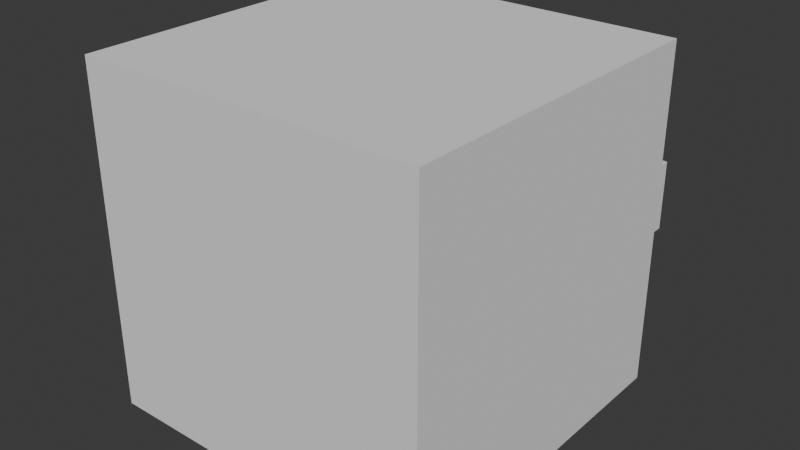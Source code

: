 # Source: elevator.blend  (saved by Blender 4.0.36; exported with 4.5.12 LTS)
import bpy
from mathutils import Matrix  # noqa: F401  (used for matrix-valued properties, if any)

bpy.ops.wm.read_factory_settings(use_empty=True)
scene = bpy.context.scene
scene.name = 'Scene'

# ---- collections
col_collection = bpy.data.collections.new('Collection'); scene.collection.children.link(col_collection)

# ---- world
world_world = bpy.data.worlds.new('World'); scene.world = world_world
world_world.use_nodes = True; world_world.node_tree.nodes.clear()
_N = world_world.node_tree.nodes; _L = world_world.node_tree.links
n0 = _N.new('ShaderNodeOutputWorld'); n0.name = 'World Output'; n0.location = (300, 300)
n1 = _N.new('ShaderNodeBackground'); n1.name = 'Background'; n1.location = (10, 300)
n1.inputs[0].default_value = (0.05088, 0.05088, 0.05088, 1.0)
_L.new(n1.outputs[0], n0.inputs[0])
n0.is_active_output = True
world_world.color = (0.05088, 0.05088, 0.05088)
world_world.use_sun_shadow = False
world_world.sun_shadow_jitter_overblur = 0.0

# ---- meshes
me_cube_001 = bpy.data.meshes.new('Cube.001')
me_cube_001.from_pydata([(-1.0, -1.0, -1.0), (-1.0, -1.0, 1.0), (-1.0, 1.0, -1.0), (-1.0, 1.0, 1.0), (1.0, -0.9427, -0.9427), (1.0, -0.9427, 0.9427), (1.0, 0.9427, -0.9427), (1.0, 0.9427, 0.9427), (1.0, 1.0, 1.0), (1.0, 1.0, -1.0), (1.0, -1.0, -1.0), (1.0, -1.0, 1.0), (-0.5095, 0.9427, 0.9427), (-0.5095, 0.9427, -0.9427), (-0.5095, -0.9427, -0.9427), (-0.5095, -0.9427, 0.9427)], [], [(0, 1, 3, 2), (2, 3, 8, 9), (7, 5, 15, 12), (10, 11, 1, 0), (2, 9, 10, 0), (8, 3, 1, 11), (7, 6, 9, 8), (6, 4, 10, 9), (5, 7, 8, 11), (4, 5, 11, 10), (13, 12, 15, 14), (6, 7, 12, 13), (5, 4, 14, 15), (4, 6, 13, 14)])
_uv = me_cube_001.uv_layers.new(name='UVMap')
_uv.uv.foreach_set('vector', [0.375, 0.0, 0.625, 0.0, 0.625, 0.25, 0.375, 0.25, 0.375, 0.25, 0.625, 0.25, 0.625, 0.5, 0.375, 0.5, 0.6178, 0.5072, 0.6178, 0.7428, 0.6178, 0.7428, 0.6178, 0.5072, 0.375, 0.75, 0.625, 0.75, 0.625, 1.0, 0.375, 1.0, 0.125, 0.5, 0.375, 0.5, 0.375, 0.75, 0.125, 0.75, 0.625, 0.5, 0.875, 0.5, 0.875, 0.75, 0.625, 0.75, 0.6178, 0.5072, 0.3822, 0.5072, 0.375, 0.5, 0.625, 0.5, 0.3822, 0.5072, 0.3822, 0.7428, 0.375, 0.75, 0.375, 0.5, 0.6178, 0.7428, 0.6178, 0.5072, 0.625, 0.5, 0.625, 0.75, 0.3822, 0.7428, 0.6178, 0.7428, 0.625, 0.75, 0.375, 0.75, 0.3822, 0.5072, 0.6178, 0.5072, 0.6178, 0.7428, 0.3822, 0.7428, 0.3822, 0.5072, 0.6178, 0.5072, 0.6178, 0.5072, 0.3822, 0.5072, 0.6178, 0.7428, 0.3822, 0.7428, 0.3822, 0.7428, 0.6178, 0.7428, 0.3822, 0.7428, 0.3822, 0.5072, 0.3822, 0.5072, 0.3822, 0.7428])
me_cube_001.update()
me_cube_002 = bpy.data.meshes.new('Cube.002')
me_cube_002.from_pydata([(-1.0, -1.0, -1.0), (-1.0, -1.0, 1.0), (-1.0, 1.0, -1.0), (-1.0, 1.0, 1.0), (1.0, -1.0, -1.0), (1.0, -1.0, 1.0), (1.0, 1.0, -1.0), (1.0, 1.0, 1.0)], [], [(0, 1, 3, 2), (2, 3, 7, 6), (6, 7, 5, 4), (4, 5, 1, 0), (2, 6, 4, 0), (7, 3, 1, 5)])
_uv = me_cube_002.uv_layers.new(name='UVMap')
_uv.uv.foreach_set('vector', [0.375, 0.0, 0.625, 0.0, 0.625, 0.25, 0.375, 0.25, 0.375, 0.25, 0.625, 0.25, 0.625, 0.5, 0.375, 0.5, 0.375, 0.5, 0.625, 0.5, 0.625, 0.75, 0.375, 0.75, 0.375, 0.75, 0.625, 0.75, 0.625, 1.0, 0.375, 1.0, 0.125, 0.5, 0.375, 0.5, 0.375, 0.75, 0.125, 0.75, 0.625, 0.5, 0.875, 0.5, 0.875, 0.75, 0.625, 0.75])
me_cube_002.update()
me_cube_003 = bpy.data.meshes.new('Cube.003')
me_cube_003.from_pydata([(-1.0, -1.0, -1.0), (-1.0, -1.0, 1.0), (-1.0, 1.0, -1.0), (-1.0, 1.0, 1.0), (1.0, -1.0, -1.0), (1.0, -1.0, 1.0), (1.0, 1.0, -1.0), (1.0, 1.0, 1.0)], [], [(0, 1, 3, 2), (2, 3, 7, 6), (6, 7, 5, 4), (4, 5, 1, 0), (2, 6, 4, 0), (7, 3, 1, 5)])
_uv = me_cube_003.uv_layers.new(name='UVMap')
_uv.uv.foreach_set('vector', [0.375, 0.0, 0.625, 0.0, 0.625, 0.25, 0.375, 0.25, 0.375, 0.25, 0.625, 0.25, 0.625, 0.5, 0.375, 0.5, 0.375, 0.5, 0.625, 0.5, 0.625, 0.75, 0.375, 0.75, 0.375, 0.75, 0.625, 0.75, 0.625, 1.0, 0.375, 1.0, 0.125, 0.5, 0.375, 0.5, 0.375, 0.75, 0.125, 0.75, 0.625, 0.5, 0.875, 0.5, 0.875, 0.75, 0.625, 0.75])
me_cube_003.update()
me_cube_004 = bpy.data.meshes.new('Cube.004')
me_cube_004.from_pydata([(-1.0, -1.0, -1.0), (-1.0, -1.0, 1.0), (-1.0, 1.0, -1.0), (-1.0, 1.0, 1.0), (1.0, -1.0, -1.0), (1.0, -1.0, 1.0), (1.0, 1.0, -1.0), (1.0, 1.0, 1.0), (1.111, 0.2371, 0.4039), (0.9111, 0.2371, 0.4022), (1.111, 0.2333, 0.4234), (0.9109, 0.2333, 0.4217), (1.111, 0.2219, 0.4422), (0.9107, 0.2219, 0.4404), (1.111, 0.2034, 0.4594), (0.9106, 0.2034, 0.4577), (1.11, 0.1786, 0.4746), (0.9104, 0.1786, 0.4729), (1.11, 0.1482, 0.487), (0.9103, 0.1482, 0.4853), (1.11, 0.1137, 0.4963), (0.9103, 0.1137, 0.4945), (1.11, 0.07615, 0.502), (0.9102, 0.07615, 0.5002), (1.11, 0.03713, 0.5039), (0.9102, 0.03713, 0.5022), (1.11, -0.001886, 0.502), (0.9102, -0.001886, 0.5002), (1.11, -0.0394, 0.4963), (0.9103, -0.0394, 0.4945), (1.11, -0.07398, 0.487), (0.9103, -0.07398, 0.4853), (1.11, -0.1043, 0.4746), (0.9104, -0.1043, 0.4729), (1.111, -0.1292, 0.4594), (0.9106, -0.1292, 0.4577), (1.111, -0.1476, 0.4422), (0.9107, -0.1476, 0.4404), (1.111, -0.159, 0.4234), (0.9109, -0.159, 0.4217), (1.111, -0.1629, 0.4039), (0.9111, -0.1629, 0.4022), (1.111, -0.159, 0.3844), (0.9112, -0.159, 0.3826), (1.111, -0.1476, 0.3656), (0.9114, -0.1476, 0.3639), (1.112, -0.1292, 0.3483), (0.9115, -0.1292, 0.3466), (1.112, -0.1043, 0.3332), (0.9117, -0.1043, 0.3314), (1.112, -0.07398, 0.3207), (0.9118, -0.07398, 0.319), (1.112, -0.0394, 0.3115), (0.9118, -0.0394, 0.3098), (1.112, -0.001886, 0.3058), (0.9119, -0.001886, 0.3041), (1.112, 0.03713, 0.3039), (0.9119, 0.03713, 0.3022), (1.112, 0.07615, 0.3058), (0.9119, 0.07615, 0.3041), (1.112, 0.1137, 0.3115), (0.9118, 0.1137, 0.3098), (1.112, 0.1482, 0.3207), (0.9118, 0.1482, 0.319), (1.112, 0.1786, 0.3332), (0.9117, 0.1786, 0.3314), (1.112, 0.2034, 0.3483), (0.9115, 0.2034, 0.3466), (1.111, 0.2219, 0.3656), (0.9114, 0.2219, 0.3639), (1.111, 0.2333, 0.3844), (0.9112, 0.2333, 0.3826), (1.111, 0.2371, -0.2326), (0.9111, 0.2371, -0.2344), (1.111, 0.2333, -0.2131), (0.9109, 0.2333, -0.2148), (1.111, 0.2219, -0.1944), (0.9107, 0.2219, -0.1961), (1.111, 0.2034, -0.1771), (0.9106, 0.2034, -0.1788), (1.11, 0.1786, -0.1619), (0.9104, 0.1786, -0.1636), (1.11, 0.1482, -0.1495), (0.9103, 0.1482, -0.1512), (1.11, 0.1137, -0.1402), (0.9103, 0.1137, -0.142), (1.11, 0.07615, -0.1346), (0.9102, 0.07615, -0.1363), (1.11, 0.03713, -0.1326), (0.9102, 0.03713, -0.1344), (1.11, -0.001886, -0.1346), (0.9102, -0.001886, -0.1363), (1.11, -0.0394, -0.1402), (0.9103, -0.0394, -0.142), (1.11, -0.07398, -0.1495), (0.9103, -0.07398, -0.1512), (1.11, -0.1043, -0.1619), (0.9104, -0.1043, -0.1636), (1.111, -0.1292, -0.1771), (0.9106, -0.1292, -0.1788), (1.111, -0.1476, -0.1944), (0.9107, -0.1476, -0.1961), (1.111, -0.159, -0.2131), (0.9109, -0.159, -0.2148), (1.111, -0.1629, -0.2326), (0.9111, -0.1629, -0.2344), (1.111, -0.159, -0.2521), (0.9112, -0.159, -0.2539), (1.111, -0.1476, -0.2709), (0.9114, -0.1476, -0.2726), (1.112, -0.1292, -0.2882), (0.9115, -0.1292, -0.2899), (1.112, -0.1043, -0.3033), (0.9117, -0.1043, -0.3051), (1.112, -0.07398, -0.3158), (0.9118, -0.07398, -0.3175), (1.112, -0.0394, -0.325), (0.9118, -0.0394, -0.3267), (1.112, -0.001886, -0.3307), (0.9119, -0.001886, -0.3324), (1.112, 0.03713, -0.3326), (0.9119, 0.03713, -0.3344), (1.112, 0.07615, -0.3307), (0.9119, 0.07615, -0.3324), (1.112, 0.1137, -0.325), (0.9118, 0.1137, -0.3267), (1.112, 0.1482, -0.3158), (0.9118, 0.1482, -0.3175), (1.112, 0.1786, -0.3033), (0.9117, 0.1786, -0.3051), (1.112, 0.2034, -0.2882), (0.9115, 0.2034, -0.2899), (1.111, 0.2219, -0.2709), (0.9114, 0.2219, -0.2726), (1.111, 0.2333, -0.2521), (0.9112, 0.2333, -0.2539)], [], [(0, 1, 3, 2), (2, 3, 7, 6), (6, 7, 5, 4), (4, 5, 1, 0), (2, 6, 4, 0), (7, 3, 1, 5), (8, 9, 11, 10), (10, 11, 13, 12), (12, 13, 15, 14), (14, 15, 17, 16), (16, 17, 19, 18), (18, 19, 21, 20), (20, 21, 23, 22), (22, 23, 25, 24), (24, 25, 27, 26), (26, 27, 29, 28), (28, 29, 31, 30), (30, 31, 33, 32), (32, 33, 35, 34), (34, 35, 37, 36), (36, 37, 39, 38), (38, 39, 41, 40), (40, 41, 43, 42), (42, 43, 45, 44), (44, 45, 47, 46), (46, 47, 49, 48), (48, 49, 51, 50), (50, 51, 53, 52), (52, 53, 55, 54), (54, 55, 57, 56), (56, 57, 59, 58), (58, 59, 61, 60), (60, 61, 63, 62), (62, 63, 65, 64), (64, 65, 67, 66), (66, 67, 69, 68), (11, 9, 71, 69, 67, 65, 63, 61, 59, 57, 55, 53, 51, 49, 47, 45, 43, 41, 39, 37, 35, 33, 31, 29, 27, 25, 23, 21, 19, 17, 15, 13), (68, 69, 71, 70), (70, 71, 9, 8), (8, 10, 12, 14, 16, 18, 20, 22, 24, 26, 28, 30, 32, 34, 36, 38, 40, 42, 44, 46, 48, 50, 52, 54, 56, 58, 60, 62, 64, 66, 68, 70), (72, 73, 75, 74), (74, 75, 77, 76), (76, 77, 79, 78), (78, 79, 81, 80), (80, 81, 83, 82), (82, 83, 85, 84), (84, 85, 87, 86), (86, 87, 89, 88), (88, 89, 91, 90), (90, 91, 93, 92), (92, 93, 95, 94), (94, 95, 97, 96), (96, 97, 99, 98), (98, 99, 101, 100), (100, 101, 103, 102), (102, 103, 105, 104), (104, 105, 107, 106), (106, 107, 109, 108), (108, 109, 111, 110), (110, 111, 113, 112), (112, 113, 115, 114), (114, 115, 117, 116), (116, 117, 119, 118), (118, 119, 121, 120), (120, 121, 123, 122), (122, 123, 125, 124), (124, 125, 127, 126), (126, 127, 129, 128), (128, 129, 131, 130), (130, 131, 133, 132), (75, 73, 135, 133, 131, 129, 127, 125, 123, 121, 119, 117, 115, 113, 111, 109, 107, 105, 103, 101, 99, 97, 95, 93, 91, 89, 87, 85, 83, 81, 79, 77), (132, 133, 135, 134), (134, 135, 73, 72), (72, 74, 76, 78, 80, 82, 84, 86, 88, 90, 92, 94, 96, 98, 100, 102, 104, 106, 108, 110, 112, 114, 116, 118, 120, 122, 124, 126, 128, 130, 132, 134)])
_uv = me_cube_004.uv_layers.new(name='UVMap')
_uv.uv.foreach_set('vector', [0.375, 0.0, 0.625, 0.0, 0.625, 0.25, 0.375, 0.25, 0.375, 0.25, 0.625, 0.25, 0.625, 0.5, 0.375, 0.5, 0.375, 0.5, 0.625, 0.5, 0.625, 0.75, 0.375, 0.75, 0.375, 0.75, 0.625, 0.75, 0.625, 1.0, 0.375, 1.0, 0.125, 0.5, 0.375, 0.5, 0.375, 0.75, 0.125, 0.75, 0.625, 0.5, 0.875, 0.5, 0.875, 0.75, 0.625, 0.75, 1.0, 0.5, 1.0, 1.0, 0.9688, 1.0, 0.9688, 0.5, 0.9688, 0.5, 0.9688, 1.0, 0.9375, 1.0, 0.9375, 0.5, 0.9375, 0.5, 0.9375, 1.0, 0.9062, 1.0, 0.9062, 0.5, 0.9062, 0.5, 0.9062, 1.0, 0.875, 1.0, 0.875, 0.5, 0.875, 0.5, 0.875, 1.0, 0.8438, 1.0, 0.8438, 0.5, 0.8438, 0.5, 0.8438, 1.0, 0.8125, 1.0, 0.8125, 0.5, 0.8125, 0.5, 0.8125, 1.0, 0.7812, 1.0, 0.7812, 0.5, 0.7812, 0.5, 0.7812, 1.0, 0.75, 1.0, 0.75, 0.5, 0.75, 0.5, 0.75, 1.0, 0.7188, 1.0, 0.7188, 0.5, 0.7188, 0.5, 0.7188, 1.0, 0.6875, 1.0, 0.6875, 0.5, 0.6875, 0.5, 0.6875, 1.0, 0.6562, 1.0, 0.6562, 0.5, 0.6562, 0.5, 0.6562, 1.0, 0.625, 1.0, 0.625, 0.5, 0.625, 0.5, 0.625, 1.0, 0.5938, 1.0, 0.5938, 0.5, 0.5938, 0.5, 0.5938, 1.0, 0.5625, 1.0, 0.5625, 0.5, 0.5625, 0.5, 0.5625, 1.0, 0.5312, 1.0, 0.5312, 0.5, 0.5312, 0.5, 0.5312, 1.0, 0.5, 1.0, 0.5, 0.5, 0.5, 0.5, 0.5, 1.0, 0.4688, 1.0, 0.4688, 0.5, 0.4688, 0.5, 0.4688, 1.0, 0.4375, 1.0, 0.4375, 0.5, 0.4375, 0.5, 0.4375, 1.0, 0.4062, 1.0, 0.4062, 0.5, 0.4062, 0.5, 0.4062, 1.0, 0.375, 1.0, 0.375, 0.5, 0.375, 0.5, 0.375, 1.0, 0.3438, 1.0, 0.3438, 0.5, 0.3438, 0.5, 0.3438, 1.0, 0.3125, 1.0, 0.3125, 0.5, 0.3125, 0.5, 0.3125, 1.0, 0.2812, 1.0, 0.2812, 0.5, 0.2812, 0.5, 0.2812, 1.0, 0.25, 1.0, 0.25, 0.5, 0.25, 0.5, 0.25, 1.0, 0.2188, 1.0, 0.2188, 0.5, 0.2188, 0.5, 0.2188, 1.0, 0.1875, 1.0, 0.1875, 0.5, 0.1875, 0.5, 0.1875, 1.0, 0.1562, 1.0, 0.1562, 0.5, 0.1562, 0.5, 0.1562, 1.0, 0.125, 1.0, 0.125, 0.5, 0.125, 0.5, 0.125, 1.0, 0.09375, 1.0, 0.09375, 0.5, 0.09375, 0.5, 0.09375, 1.0, 0.0625, 1.0, 0.0625, 0.5, 0.2968, 0.4854, 0.25, 0.49, 0.2032, 0.4854, 0.1582, 0.4717, 0.1167, 0.4496, 0.08029, 0.4197, 0.05045, 0.3833, 0.02827, 0.3418, 0.01461, 0.2968, 0.01, 0.25, 0.01461, 0.2032, 0.02827, 0.1582, 0.05045, 0.1167, 0.08029, 0.08029, 0.1167, 0.05045, 0.1582, 0.02827, 0.2032, 0.01461, 0.25, 0.01, 0.2968, 0.01461, 0.3418, 0.02827, 0.3833, 0.05045, 0.4197, 0.08029, 0.4496, 0.1167, 0.4717, 0.1582, 0.4854, 0.2032, 0.49, 0.25, 0.4854, 0.2968, 0.4717, 0.3418, 0.4496, 0.3833, 0.4197, 0.4197, 0.3833, 0.4496, 0.3418, 0.4717, 0.0625, 0.5, 0.0625, 1.0, 0.03125, 1.0, 0.03125, 0.5, 0.03125, 0.5, 0.03125, 1.0, 0.0, 1.0, 0.0, 0.5, 0.75, 0.49, 0.7968, 0.4854, 0.8418, 0.4717, 0.8833, 0.4496, 0.9197, 0.4197, 0.9496, 0.3833, 0.9717, 0.3418, 0.9854, 0.2968, 0.99, 0.25, 0.9854, 0.2032, 0.9717, 0.1582, 0.9496, 0.1167, 0.9197, 0.08029, 0.8833, 0.05045, 0.8418, 0.02827, 0.7968, 0.01461, 0.75, 0.01, 0.7032, 0.01461, 0.6582, 0.02827, 0.6167, 0.05045, 0.5803, 0.08029, 0.5504, 0.1167, 0.5283, 0.1582, 0.5146, 0.2032, 0.51, 0.25, 0.5146, 0.2968, 0.5283, 0.3418, 0.5504, 0.3833, 0.5803, 0.4197, 0.6167, 0.4496, 0.6582, 0.4717, 0.7032, 0.4854, 1.0, 0.5, 1.0, 1.0, 0.9688, 1.0, 0.9688, 0.5, 0.9688, 0.5, 0.9688, 1.0, 0.9375, 1.0, 0.9375, 0.5, 0.9375, 0.5, 0.9375, 1.0, 0.9062, 1.0, 0.9062, 0.5, 0.9062, 0.5, 0.9062, 1.0, 0.875, 1.0, 0.875, 0.5, 0.875, 0.5, 0.875, 1.0, 0.8438, 1.0, 0.8438, 0.5, 0.8438, 0.5, 0.8438, 1.0, 0.8125, 1.0, 0.8125, 0.5, 0.8125, 0.5, 0.8125, 1.0, 0.7812, 1.0, 0.7812, 0.5, 0.7812, 0.5, 0.7812, 1.0, 0.75, 1.0, 0.75, 0.5, 0.75, 0.5, 0.75, 1.0, 0.7188, 1.0, 0.7188, 0.5, 0.7188, 0.5, 0.7188, 1.0, 0.6875, 1.0, 0.6875, 0.5, 0.6875, 0.5, 0.6875, 1.0, 0.6562, 1.0, 0.6562, 0.5, 0.6562, 0.5, 0.6562, 1.0, 0.625, 1.0, 0.625, 0.5, 0.625, 0.5, 0.625, 1.0, 0.5938, 1.0, 0.5938, 0.5, 0.5938, 0.5, 0.5938, 1.0, 0.5625, 1.0, 0.5625, 0.5, 0.5625, 0.5, 0.5625, 1.0, 0.5312, 1.0, 0.5312, 0.5, 0.5312, 0.5, 0.5312, 1.0, 0.5, 1.0, 0.5, 0.5, 0.5, 0.5, 0.5, 1.0, 0.4688, 1.0, 0.4688, 0.5, 0.4688, 0.5, 0.4688, 1.0, 0.4375, 1.0, 0.4375, 0.5, 0.4375, 0.5, 0.4375, 1.0, 0.4062, 1.0, 0.4062, 0.5, 0.4062, 0.5, 0.4062, 1.0, 0.375, 1.0, 0.375, 0.5, 0.375, 0.5, 0.375, 1.0, 0.3438, 1.0, 0.3438, 0.5, 0.3438, 0.5, 0.3438, 1.0, 0.3125, 1.0, 0.3125, 0.5, 0.3125, 0.5, 0.3125, 1.0, 0.2812, 1.0, 0.2812, 0.5, 0.2812, 0.5, 0.2812, 1.0, 0.25, 1.0, 0.25, 0.5, 0.25, 0.5, 0.25, 1.0, 0.2188, 1.0, 0.2188, 0.5, 0.2188, 0.5, 0.2188, 1.0, 0.1875, 1.0, 0.1875, 0.5, 0.1875, 0.5, 0.1875, 1.0, 0.1562, 1.0, 0.1562, 0.5, 0.1562, 0.5, 0.1562, 1.0, 0.125, 1.0, 0.125, 0.5, 0.125, 0.5, 0.125, 1.0, 0.09375, 1.0, 0.09375, 0.5, 0.09375, 0.5, 0.09375, 1.0, 0.0625, 1.0, 0.0625, 0.5, 0.2968, 0.4854, 0.25, 0.49, 0.2032, 0.4854, 0.1582, 0.4717, 0.1167, 0.4496, 0.08029, 0.4197, 0.05045, 0.3833, 0.02827, 0.3418, 0.01461, 0.2968, 0.01, 0.25, 0.01461, 0.2032, 0.02827, 0.1582, 0.05045, 0.1167, 0.08029, 0.08029, 0.1167, 0.05045, 0.1582, 0.02827, 0.2032, 0.01461, 0.25, 0.01, 0.2968, 0.01461, 0.3418, 0.02827, 0.3833, 0.05045, 0.4197, 0.08029, 0.4496, 0.1167, 0.4717, 0.1582, 0.4854, 0.2032, 0.49, 0.25, 0.4854, 0.2968, 0.4717, 0.3418, 0.4496, 0.3833, 0.4197, 0.4197, 0.3833, 0.4496, 0.3418, 0.4717, 0.0625, 0.5, 0.0625, 1.0, 0.03125, 1.0, 0.03125, 0.5, 0.03125, 0.5, 0.03125, 1.0, 0.0, 1.0, 0.0, 0.5, 0.75, 0.49, 0.7968, 0.4854, 0.8418, 0.4717, 0.8833, 0.4496, 0.9197, 0.4197, 0.9496, 0.3833, 0.9717, 0.3418, 0.9854, 0.2968, 0.99, 0.25, 0.9854, 0.2032, 0.9717, 0.1582, 0.9496, 0.1167, 0.9197, 0.08029, 0.8833, 0.05045, 0.8418, 0.02827, 0.7968, 0.01461, 0.75, 0.01, 0.7032, 0.01461, 0.6582, 0.02827, 0.6167, 0.05045, 0.5803, 0.08029, 0.5504, 0.1167, 0.5283, 0.1582, 0.5146, 0.2032, 0.51, 0.25, 0.5146, 0.2968, 0.5283, 0.3418, 0.5504, 0.3833, 0.5803, 0.4197, 0.6167, 0.4496, 0.6582, 0.4717, 0.7032, 0.4854])
me_cube_004.update()

# ---- objects
ob_cube = bpy.data.objects.new('Cube', me_cube_001)
ob_cube_001 = bpy.data.objects.new('Cube.001', me_cube_002)
ob_cube_002 = bpy.data.objects.new('Cube.002', me_cube_003)
ob_cube_003 = bpy.data.objects.new('Cube.003', me_cube_004)

# ---- transforms, parenting, visibility, modifiers, constraints
ob_cube.location = (-0.4997, 0.4957, 0.474)
ob_cube.scale = (0.5, 0.5, 0.5)
ob_cube_001.location = (0.0, 0.2437, 0.4748)
ob_cube_001.scale = (0.01, 0.25, 0.5)
ob_cube_002.location = (0.0, 0.7436, 0.4748)
ob_cube_002.scale = (0.01, 0.25, 0.5)
ob_cube_003.location = (-0.1245, 1.045, 0.5017)
ob_cube_003.scale = (0.1, 0.05, 0.1)

# ---- collection membership
col_collection.objects.link(ob_cube)
col_collection.objects.link(ob_cube_001)
col_collection.objects.link(ob_cube_002)
col_collection.objects.link(ob_cube_003)

# ---- scene / render settings (as saved in the file)
scene.frame_start = 1; scene.frame_end = 250; scene.frame_set(0)
scene.render.engine = 'BLENDER_EEVEE_NEXT'
scene.cycles.sampling_pattern = 'TABULATED_SOBOL'
bpy.context.view_layer.update()

# ---- added for rendering (the .blend has no active camera and no usable light): camera, sun
cam_auto = bpy.data.cameras.new('AutoCamera')
cam_auto.lens = 50.0
cam_auto.sensor_width = 36.0
cam_auto.clip_end = 1000.0
ob_auto_camera = bpy.data.objects.new('AutoCamera', cam_auto)
scene.collection.objects.link(ob_auto_camera)
ob_auto_camera.location = (1.16877, -1.45217, 1.80528)
ob_auto_camera.rotation_euler = (1.09748, -7.21219e-08, 0.694738)
scene.camera = ob_auto_camera
light_auto_sun = bpy.data.lights.new('AutoSun', 'SUN')
light_auto_sun.energy = 3.0
light_auto_sun.angle = 0.0523599
ob_auto_sun = bpy.data.objects.new('AutoSun', light_auto_sun)
scene.collection.objects.link(ob_auto_sun)
ob_auto_sun.rotation_euler = (0.872665, 0.174533, 0.523599)
bpy.context.view_layer.update()
